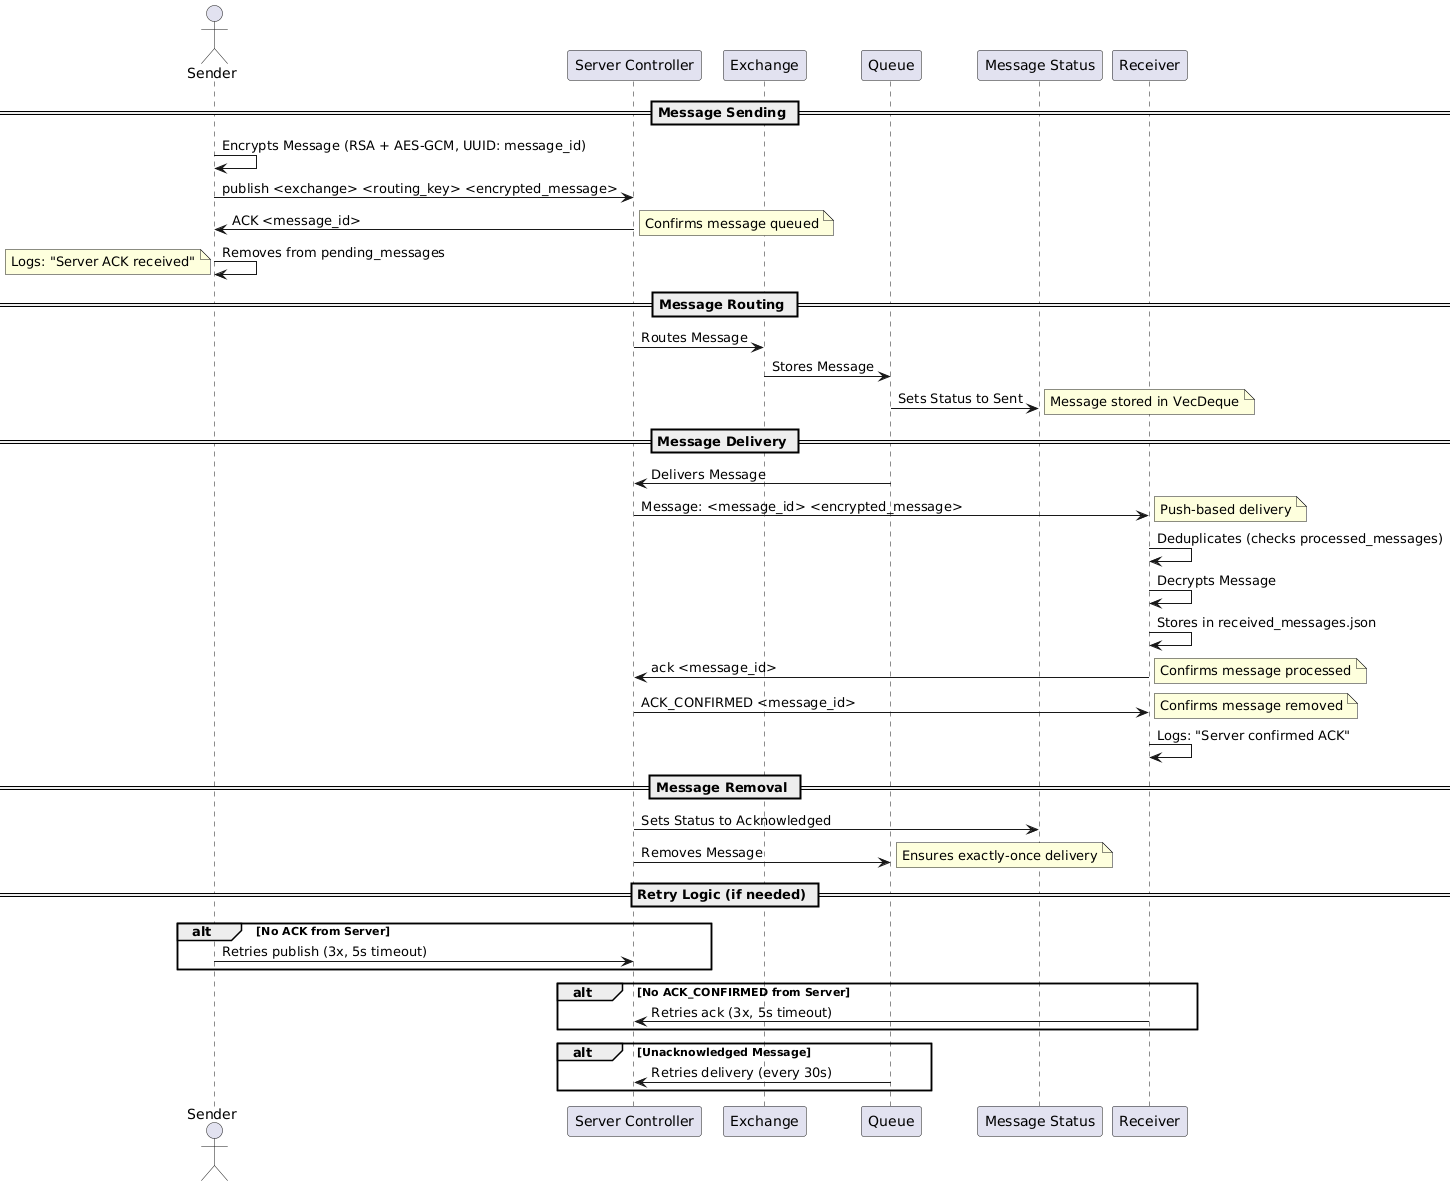

The diagram above was rendered by PlantUML. Its source (embedded in the PNG):
@startuml
actor Sender
participant "Server Controller" as Server
participant "Exchange" as Exchange
participant "Queue" as Queue
participant "Message Status" as Status
participant Receiver

== Message Sending ==
Sender -> Sender: Encrypts Message (RSA + AES-GCM, UUID: message_id)
Sender -> Server: publish <exchange> <routing_key> <encrypted_message>
Server -> Sender: ACK <message_id>
note right: Confirms message queued
Sender -> Sender: Removes from pending_messages
note left: Logs: "Server ACK received"

== Message Routing ==
Server -> Exchange: Routes Message
Exchange -> Queue: Stores Message
Queue -> Status: Sets Status to Sent
note right: Message stored in VecDeque

== Message Delivery ==
Queue -> Server: Delivers Message
Server -> Receiver: Message: <message_id> <encrypted_message>
note right: Push-based delivery
Receiver -> Receiver: Deduplicates (checks processed_messages)
Receiver -> Receiver: Decrypts Message
Receiver -> Receiver: Stores in received_messages.json
Receiver -> Server: ack <message_id>
note right: Confirms message processed
Server -> Receiver: ACK_CONFIRMED <message_id>
note right: Confirms message removed
Receiver -> Receiver: Logs: "Server confirmed ACK"

== Message Removal ==
Server -> Status: Sets Status to Acknowledged
Server -> Queue: Removes Message
note right: Ensures exactly-once delivery

== Retry Logic (if needed) ==
alt No ACK from Server
    Sender -> Server: Retries publish (3x, 5s timeout)
end alt
alt No ACK_CONFIRMED from Server
    Receiver -> Server: Retries ack (3x, 5s timeout)
end alt
alt Unacknowledged Message
    Queue -> Server: Retries delivery (every 30s)
end alt
@enduml